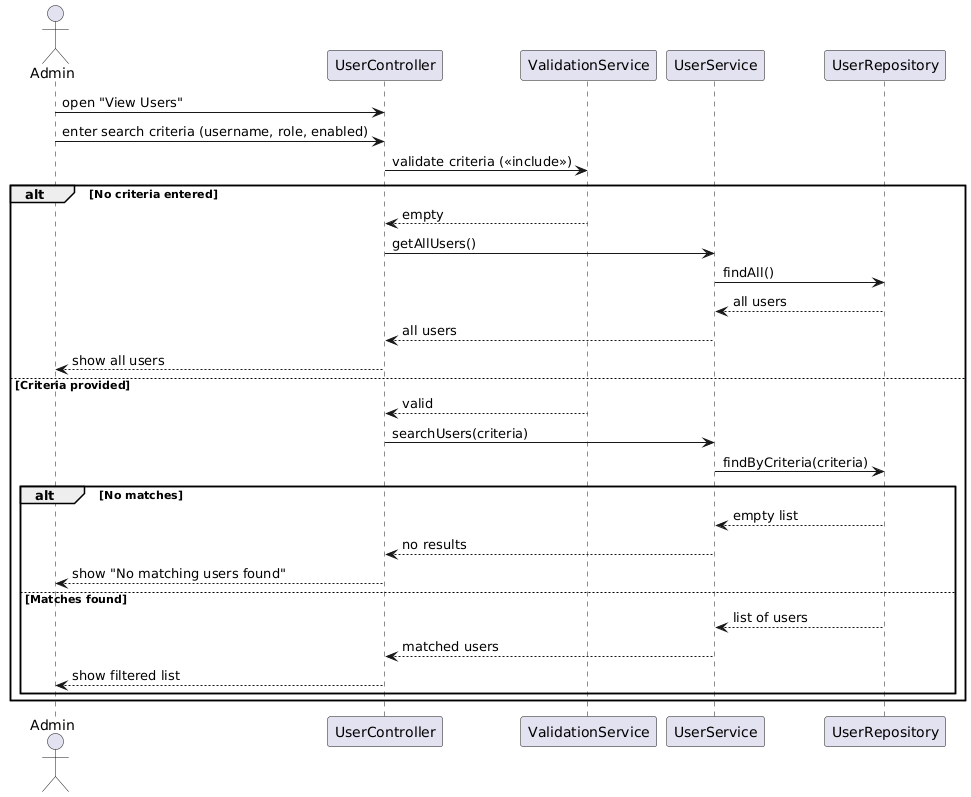

The diagram above was rendered by PlantUML. Its source (embedded in the PNG):
@startuml
actor Admin
participant "UserController" as UC
participant "ValidationService" as VS
participant "UserService" as US
participant "UserRepository" as UR

Admin -> UC : open "View Users"
Admin -> UC : enter search criteria (username, role, enabled)
UC -> VS : validate criteria (<<include>>)

alt No criteria entered
    VS --> UC : empty
    UC -> US : getAllUsers()
    US -> UR : findAll()
    UR --> US : all users
    US --> UC : all users
    UC --> Admin : show all users
else Criteria provided
    VS --> UC : valid
    UC -> US : searchUsers(criteria)
    US -> UR : findByCriteria(criteria)

    alt No matches
        UR --> US : empty list
        US --> UC : no results
        UC --> Admin : show "No matching users found"
    else Matches found
        UR --> US : list of users
        US --> UC : matched users
        UC --> Admin : show filtered list
    end
end
@enduml